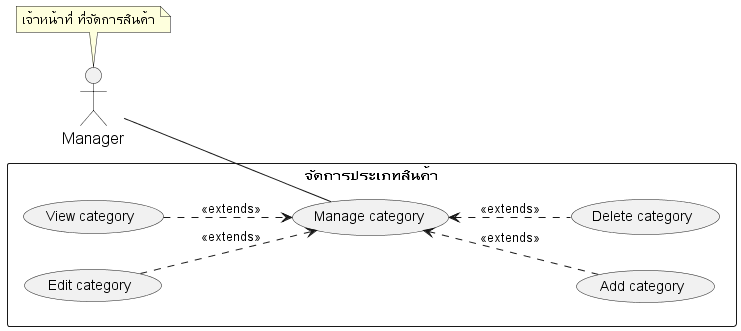

The diagram above was rendered by PlantUML. Its source (embedded in the PNG):
@startuml
'https://plantuml.com/usecase-diagram
left to right direction
skinparam sequence {
    ParticipantFontName Thai
    ParticipantFontSize 16
    ActorFontSize 16
    ActorFontName Thai
}
'skinparam linetype polyline
'skinparam linetype ortho

skinparam Participant{
    FontColor #efefef
    BorderColor #c0c0c0
}
skinparam Sequence{
    ParticipantBorderThickness .5
    LifeLineBorderColor #8a8a8a
}


actor Manager as actorManager
note top of actorManager : เจ้าหน้าที่ ที่จัดการสินค้า


rectangle "จัดการประเภทสินค้า" as manageCategory {

    ' ================ Category ================
    usecase (Manage category) as (usecaseCategory)
    usecase (View category) as (usecaseViewCategory)
    usecase (Add category) as (usecaseAddCategory)
    usecase (Edit category) as (usecaseUpdateCategory)
    usecase (Delete category) as (usecaseDeleteCategory)


    ' ================ Category ================
    actorManager -- (usecaseCategory)
    (usecaseCategory) <.. (usecaseAddCategory)  : <<extends>>
    (usecaseUpdateCategory) ..> (usecaseCategory) : <<extends>>
    (usecaseCategory) <.. (usecaseDeleteCategory)  : <<extends>>
    (usecaseViewCategory)  ..> (usecaseCategory) : <<extends>>






}

@enduml